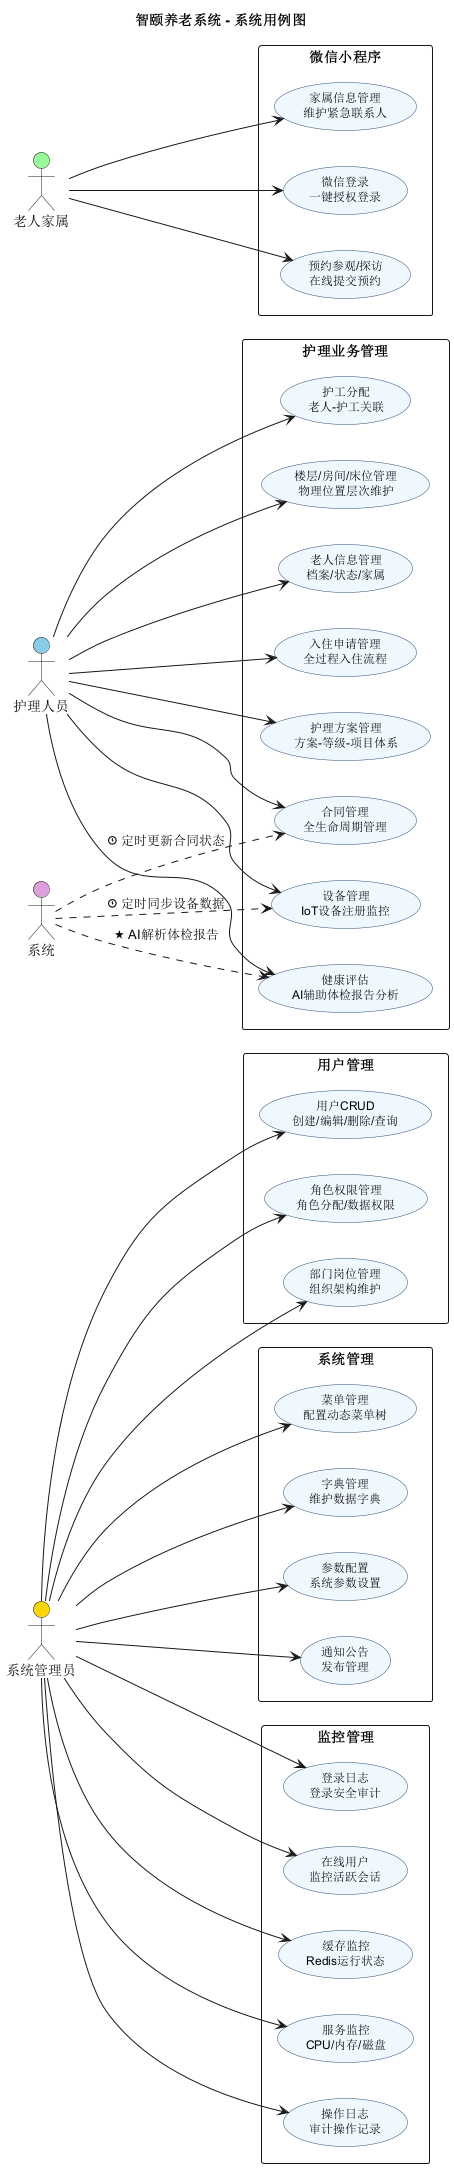

The diagram above was rendered by PlantUML. Its source (embedded in the PNG):
@startuml
title 智颐养老系统 - 系统用例图

skinparam usecase {
  BackgroundColor #F0F8FF
  BorderColor #2E4D7B
  FontSize 12
}

left to right direction

actor "系统管理员" as admin #FFD700
actor "护理人员" as nurse #87CEEB
actor "老人家属" as family #98FB98
actor "系统" as system #DDA0DD

rectangle "用户管理" {
  usecase (UC1) as "用户CRUD\n创建/编辑/删除/查询"
  usecase (UC2) as "角色权限管理\n角色分配/数据权限"
  usecase (UC3) as "部门岗位管理\n组织架构维护"
}

rectangle "系统管理" {
  usecase (UC4) as "菜单管理\n配置动态菜单树"
  usecase (UC5) as "字典管理\n维护数据字典"
  usecase (UC6) as "参数配置\n系统参数设置"
  usecase (UC7) as "通知公告\n发布管理"
}

rectangle "监控管理" {
  usecase (UC8) as "操作日志\n审计操作记录"
  usecase (UC9) as "登录日志\n登录安全审计"
  usecase (UC10) as "在线用户\n监控活跃会话"
  usecase (UC11) as "缓存监控\nRedis运行状态"
  usecase (UC12) as "服务监控\nCPU/内存/磁盘"
}

rectangle "护理业务管理" {
  usecase (UC13) as "楼层/房间/床位管理\n物理位置层次维护"
  usecase (UC14) as "老人信息管理\n档案/状态/家属"
  usecase (UC15) as "入住申请管理\n全过程入住流程"
  usecase (UC16) as "护理方案管理\n方案-等级-项目体系"
  usecase (UC17) as "护工分配\n老人-护工关联"
  usecase (UC18) as "合同管理\n全生命周期管理"
  usecase (UC19) as "设备管理\nIoT设备注册监控"
  usecase (UC20) as "健康评估\nAI辅助体检报告分析"
}

rectangle "微信小程序" {
  usecase (UC21) as "微信登录\n一键授权登录"
  usecase (UC22) as "预约参观/探访\n在线提交预约"
  usecase (UC23) as "家属信息管理\n维护紧急联系人"
}

admin --> UC1
admin --> UC2
admin --> UC3
admin --> UC4
admin --> UC5
admin --> UC6
admin --> UC7
admin --> UC8
admin --> UC9
admin --> UC10
admin --> UC11
admin --> UC12

nurse --> UC13
nurse --> UC14
nurse --> UC15
nurse --> UC16
nurse --> UC17
nurse --> UC18
nurse --> UC19
nurse --> UC20

family --> UC21
family --> UC22
family --> UC23

system ..> UC19 : <&clock> 定时同步设备数据
system ..> UC20 : <&star> AI解析体检报告
system ..> UC18 : <&clock> 定时更新合同状态

@enduml